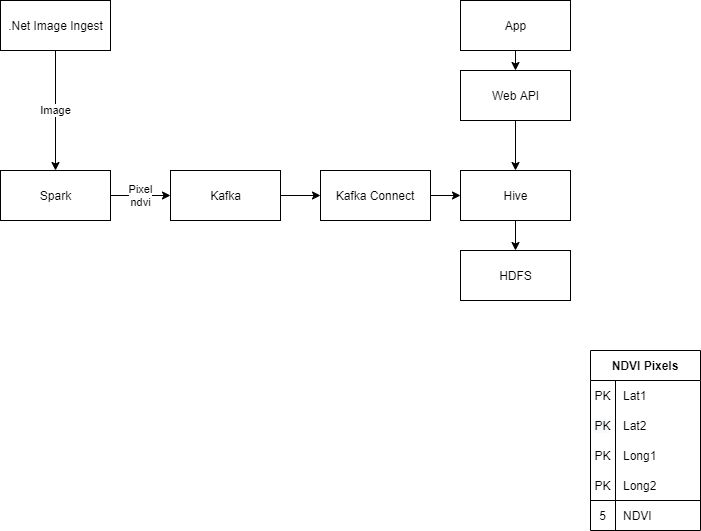

The diagram above was exported from draw.io. Its source (the exported page's mxGraphModel, read from the mxfile embedded in the PNG):
<mxGraphModel dx="1086" dy="816" grid="1" gridSize="10" guides="1" tooltips="1" connect="1" arrows="1" fold="1" page="1" pageScale="1" pageWidth="827" pageHeight="1169" background="#ffffff" math="0" shadow="0">
  <root>
    <mxCell id="0" />
    <mxCell id="1" parent="0" />
    <mxCell id="8O4vZOj-qrZ9uKHnvFIB-30" value="Image" style="edgeStyle=orthogonalEdgeStyle;rounded=0;orthogonalLoop=1;jettySize=auto;html=1;exitX=0.5;exitY=1;exitDx=0;exitDy=0;entryX=0.5;entryY=0;entryDx=0;entryDy=0;" parent="1" source="8O4vZOj-qrZ9uKHnvFIB-2" target="8O4vZOj-qrZ9uKHnvFIB-16" edge="1">
      <mxGeometry relative="1" as="geometry" />
    </mxCell>
    <mxCell id="8O4vZOj-qrZ9uKHnvFIB-2" value=".Net Image Ingest" style="html=1;" parent="1" vertex="1">
      <mxGeometry x="110" y="30" width="110" height="50" as="geometry" />
    </mxCell>
    <mxCell id="8O4vZOj-qrZ9uKHnvFIB-14" value="HDFS" style="html=1;" parent="1" vertex="1">
      <mxGeometry x="570" y="280" width="110" height="50" as="geometry" />
    </mxCell>
    <mxCell id="8O4vZOj-qrZ9uKHnvFIB-26" value="Pixel&lt;br&gt;ndvi" style="edgeStyle=orthogonalEdgeStyle;rounded=0;orthogonalLoop=1;jettySize=auto;html=1;exitX=1;exitY=0.5;exitDx=0;exitDy=0;entryX=0;entryY=0.5;entryDx=0;entryDy=0;" parent="1" source="8O4vZOj-qrZ9uKHnvFIB-16" target="8O4vZOj-qrZ9uKHnvFIB-25" edge="1">
      <mxGeometry relative="1" as="geometry" />
    </mxCell>
    <mxCell id="8O4vZOj-qrZ9uKHnvFIB-16" value="Spark" style="html=1;" parent="1" vertex="1">
      <mxGeometry x="110" y="200" width="110" height="50" as="geometry" />
    </mxCell>
    <mxCell id="8O4vZOj-qrZ9uKHnvFIB-19" value="Hive" style="html=1;" parent="1" vertex="1">
      <mxGeometry x="570" y="200" width="110" height="50" as="geometry" />
    </mxCell>
    <mxCell id="8O4vZOj-qrZ9uKHnvFIB-22" style="edgeStyle=orthogonalEdgeStyle;rounded=0;orthogonalLoop=1;jettySize=auto;html=1;exitX=0.5;exitY=1;exitDx=0;exitDy=0;entryX=0.5;entryY=0;entryDx=0;entryDy=0;" parent="1" source="8O4vZOj-qrZ9uKHnvFIB-21" target="8O4vZOj-qrZ9uKHnvFIB-19" edge="1">
      <mxGeometry relative="1" as="geometry" />
    </mxCell>
    <mxCell id="8O4vZOj-qrZ9uKHnvFIB-21" value="Web API" style="html=1;" parent="1" vertex="1">
      <mxGeometry x="570" y="100" width="110" height="50" as="geometry" />
    </mxCell>
    <mxCell id="8O4vZOj-qrZ9uKHnvFIB-24" style="edgeStyle=orthogonalEdgeStyle;rounded=0;orthogonalLoop=1;jettySize=auto;html=1;exitX=0.5;exitY=1;exitDx=0;exitDy=0;entryX=0.5;entryY=0;entryDx=0;entryDy=0;" parent="1" source="8O4vZOj-qrZ9uKHnvFIB-23" target="8O4vZOj-qrZ9uKHnvFIB-21" edge="1">
      <mxGeometry relative="1" as="geometry" />
    </mxCell>
    <mxCell id="8O4vZOj-qrZ9uKHnvFIB-23" value="App" style="html=1;" parent="1" vertex="1">
      <mxGeometry x="570" y="30" width="110" height="50" as="geometry" />
    </mxCell>
    <mxCell id="BcN6FKJX4sTpgsBv9skS-3" style="edgeStyle=orthogonalEdgeStyle;rounded=0;orthogonalLoop=1;jettySize=auto;html=1;exitX=1;exitY=0.5;exitDx=0;exitDy=0;entryX=0;entryY=0.5;entryDx=0;entryDy=0;" parent="1" source="8O4vZOj-qrZ9uKHnvFIB-25" target="BcN6FKJX4sTpgsBv9skS-2" edge="1">
      <mxGeometry relative="1" as="geometry" />
    </mxCell>
    <mxCell id="8O4vZOj-qrZ9uKHnvFIB-25" value="Kafka" style="html=1;" parent="1" vertex="1">
      <mxGeometry x="280" y="200" width="110" height="50" as="geometry" />
    </mxCell>
    <mxCell id="8O4vZOj-qrZ9uKHnvFIB-32" value="NDVI Pixels" style="shape=table;html=1;whiteSpace=wrap;startSize=30;container=1;collapsible=0;childLayout=tableLayout;fixedRows=1;rowLines=0;fontStyle=1;align=center;" parent="1" vertex="1">
      <mxGeometry x="700" y="380" width="110" height="180" as="geometry" />
    </mxCell>
    <mxCell id="8O4vZOj-qrZ9uKHnvFIB-33" value="" style="shape=partialRectangle;html=1;whiteSpace=wrap;collapsible=0;dropTarget=0;pointerEvents=0;fillColor=none;top=0;left=0;bottom=1;right=0;points=[[0,0.5],[1,0.5]];portConstraint=eastwest;strokeColor=none;" parent="8O4vZOj-qrZ9uKHnvFIB-32" vertex="1">
      <mxGeometry y="30" width="110" height="30" as="geometry" />
    </mxCell>
    <mxCell id="8O4vZOj-qrZ9uKHnvFIB-34" value="PK" style="shape=partialRectangle;html=1;whiteSpace=wrap;connectable=0;fillColor=none;top=0;left=0;bottom=0;right=0;overflow=hidden;" parent="8O4vZOj-qrZ9uKHnvFIB-33" vertex="1">
      <mxGeometry width="25" height="30" as="geometry" />
    </mxCell>
    <mxCell id="8O4vZOj-qrZ9uKHnvFIB-35" value="Lat1" style="shape=partialRectangle;html=1;whiteSpace=wrap;connectable=0;fillColor=none;top=0;left=0;bottom=0;right=0;align=left;spacingLeft=6;overflow=hidden;" parent="8O4vZOj-qrZ9uKHnvFIB-33" vertex="1">
      <mxGeometry x="25" width="85" height="30" as="geometry" />
    </mxCell>
    <mxCell id="8O4vZOj-qrZ9uKHnvFIB-36" value="" style="shape=partialRectangle;html=1;whiteSpace=wrap;collapsible=0;dropTarget=0;pointerEvents=0;fillColor=none;top=0;left=0;bottom=0;right=0;points=[[0,0.5],[1,0.5]];portConstraint=eastwest;" parent="8O4vZOj-qrZ9uKHnvFIB-32" vertex="1">
      <mxGeometry y="60" width="110" height="30" as="geometry" />
    </mxCell>
    <mxCell id="8O4vZOj-qrZ9uKHnvFIB-37" value="&lt;span style=&quot;color: rgb(0 , 0 , 0) ; font-family: &amp;#34;helvetica&amp;#34; ; font-size: 12px ; font-style: normal ; font-weight: 400 ; letter-spacing: normal ; text-align: center ; text-indent: 0px ; text-transform: none ; word-spacing: 0px ; background-color: rgb(248 , 249 , 250) ; display: inline ; float: none&quot;&gt;PK&lt;/span&gt;&lt;br&gt;" style="shape=partialRectangle;html=1;whiteSpace=wrap;connectable=0;fillColor=none;top=0;left=0;bottom=0;right=0;overflow=hidden;" parent="8O4vZOj-qrZ9uKHnvFIB-36" vertex="1">
      <mxGeometry width="25" height="30" as="geometry" />
    </mxCell>
    <mxCell id="8O4vZOj-qrZ9uKHnvFIB-38" value="Lat2" style="shape=partialRectangle;html=1;whiteSpace=wrap;connectable=0;fillColor=none;top=0;left=0;bottom=0;right=0;align=left;spacingLeft=6;overflow=hidden;" parent="8O4vZOj-qrZ9uKHnvFIB-36" vertex="1">
      <mxGeometry x="25" width="85" height="30" as="geometry" />
    </mxCell>
    <mxCell id="8O4vZOj-qrZ9uKHnvFIB-39" value="" style="shape=partialRectangle;html=1;whiteSpace=wrap;collapsible=0;dropTarget=0;pointerEvents=0;fillColor=none;top=0;left=0;bottom=0;right=0;points=[[0,0.5],[1,0.5]];portConstraint=eastwest;" parent="8O4vZOj-qrZ9uKHnvFIB-32" vertex="1">
      <mxGeometry y="90" width="110" height="30" as="geometry" />
    </mxCell>
    <mxCell id="8O4vZOj-qrZ9uKHnvFIB-40" value="PK" style="shape=partialRectangle;html=1;whiteSpace=wrap;connectable=0;fillColor=none;top=0;left=0;bottom=0;right=0;overflow=hidden;" parent="8O4vZOj-qrZ9uKHnvFIB-39" vertex="1">
      <mxGeometry width="25" height="30" as="geometry" />
    </mxCell>
    <mxCell id="8O4vZOj-qrZ9uKHnvFIB-41" value="Long1" style="shape=partialRectangle;html=1;whiteSpace=wrap;connectable=0;fillColor=none;top=0;left=0;bottom=0;right=0;align=left;spacingLeft=6;overflow=hidden;" parent="8O4vZOj-qrZ9uKHnvFIB-39" vertex="1">
      <mxGeometry x="25" width="85" height="30" as="geometry" />
    </mxCell>
    <mxCell id="8O4vZOj-qrZ9uKHnvFIB-43" style="shape=partialRectangle;html=1;whiteSpace=wrap;collapsible=0;dropTarget=0;pointerEvents=0;fillColor=none;top=0;left=0;bottom=0;right=0;points=[[0,0.5],[1,0.5]];portConstraint=eastwest;" parent="8O4vZOj-qrZ9uKHnvFIB-32" vertex="1">
      <mxGeometry y="120" width="110" height="30" as="geometry" />
    </mxCell>
    <mxCell id="8O4vZOj-qrZ9uKHnvFIB-44" value="PK" style="shape=partialRectangle;html=1;whiteSpace=wrap;connectable=0;fillColor=none;top=0;left=0;bottom=0;right=0;overflow=hidden;" parent="8O4vZOj-qrZ9uKHnvFIB-43" vertex="1">
      <mxGeometry width="25" height="30" as="geometry" />
    </mxCell>
    <mxCell id="8O4vZOj-qrZ9uKHnvFIB-45" value="Long2" style="shape=partialRectangle;html=1;whiteSpace=wrap;connectable=0;fillColor=none;top=0;left=0;bottom=0;right=0;align=left;spacingLeft=6;overflow=hidden;" parent="8O4vZOj-qrZ9uKHnvFIB-43" vertex="1">
      <mxGeometry x="25" width="85" height="30" as="geometry" />
    </mxCell>
    <mxCell id="8O4vZOj-qrZ9uKHnvFIB-46" style="shape=partialRectangle;html=1;whiteSpace=wrap;collapsible=0;dropTarget=0;pointerEvents=0;fillColor=none;top=1;left=0;bottom=0;right=0;points=[[0,0.5],[1,0.5]];portConstraint=eastwest;" parent="8O4vZOj-qrZ9uKHnvFIB-32" vertex="1">
      <mxGeometry y="150" width="110" height="30" as="geometry" />
    </mxCell>
    <mxCell id="8O4vZOj-qrZ9uKHnvFIB-47" value="5" style="shape=partialRectangle;html=1;whiteSpace=wrap;connectable=0;fillColor=none;top=0;left=0;bottom=0;right=0;overflow=hidden;" parent="8O4vZOj-qrZ9uKHnvFIB-46" vertex="1">
      <mxGeometry width="25" height="30" as="geometry" />
    </mxCell>
    <mxCell id="8O4vZOj-qrZ9uKHnvFIB-48" value="NDVI" style="shape=partialRectangle;html=1;whiteSpace=wrap;connectable=0;fillColor=none;top=0;left=0;bottom=0;right=0;align=left;spacingLeft=6;overflow=hidden;" parent="8O4vZOj-qrZ9uKHnvFIB-46" vertex="1">
      <mxGeometry x="25" width="85" height="30" as="geometry" />
    </mxCell>
    <mxCell id="BcN6FKJX4sTpgsBv9skS-1" value="" style="endArrow=classic;html=1;exitX=0.5;exitY=1;exitDx=0;exitDy=0;" parent="1" source="8O4vZOj-qrZ9uKHnvFIB-19" target="8O4vZOj-qrZ9uKHnvFIB-14" edge="1">
      <mxGeometry width="50" height="50" relative="1" as="geometry">
        <mxPoint x="390" y="330" as="sourcePoint" />
        <mxPoint x="440" y="280" as="targetPoint" />
      </mxGeometry>
    </mxCell>
    <mxCell id="BcN6FKJX4sTpgsBv9skS-4" style="edgeStyle=orthogonalEdgeStyle;rounded=0;orthogonalLoop=1;jettySize=auto;html=1;exitX=1;exitY=0.5;exitDx=0;exitDy=0;entryX=0;entryY=0.5;entryDx=0;entryDy=0;" parent="1" source="BcN6FKJX4sTpgsBv9skS-2" target="8O4vZOj-qrZ9uKHnvFIB-19" edge="1">
      <mxGeometry relative="1" as="geometry" />
    </mxCell>
    <mxCell id="BcN6FKJX4sTpgsBv9skS-2" value="Kafka Connect" style="rounded=0;whiteSpace=wrap;html=1;" parent="1" vertex="1">
      <mxGeometry x="430" y="200" width="110" height="50" as="geometry" />
    </mxCell>
  </root>
</mxGraphModel>